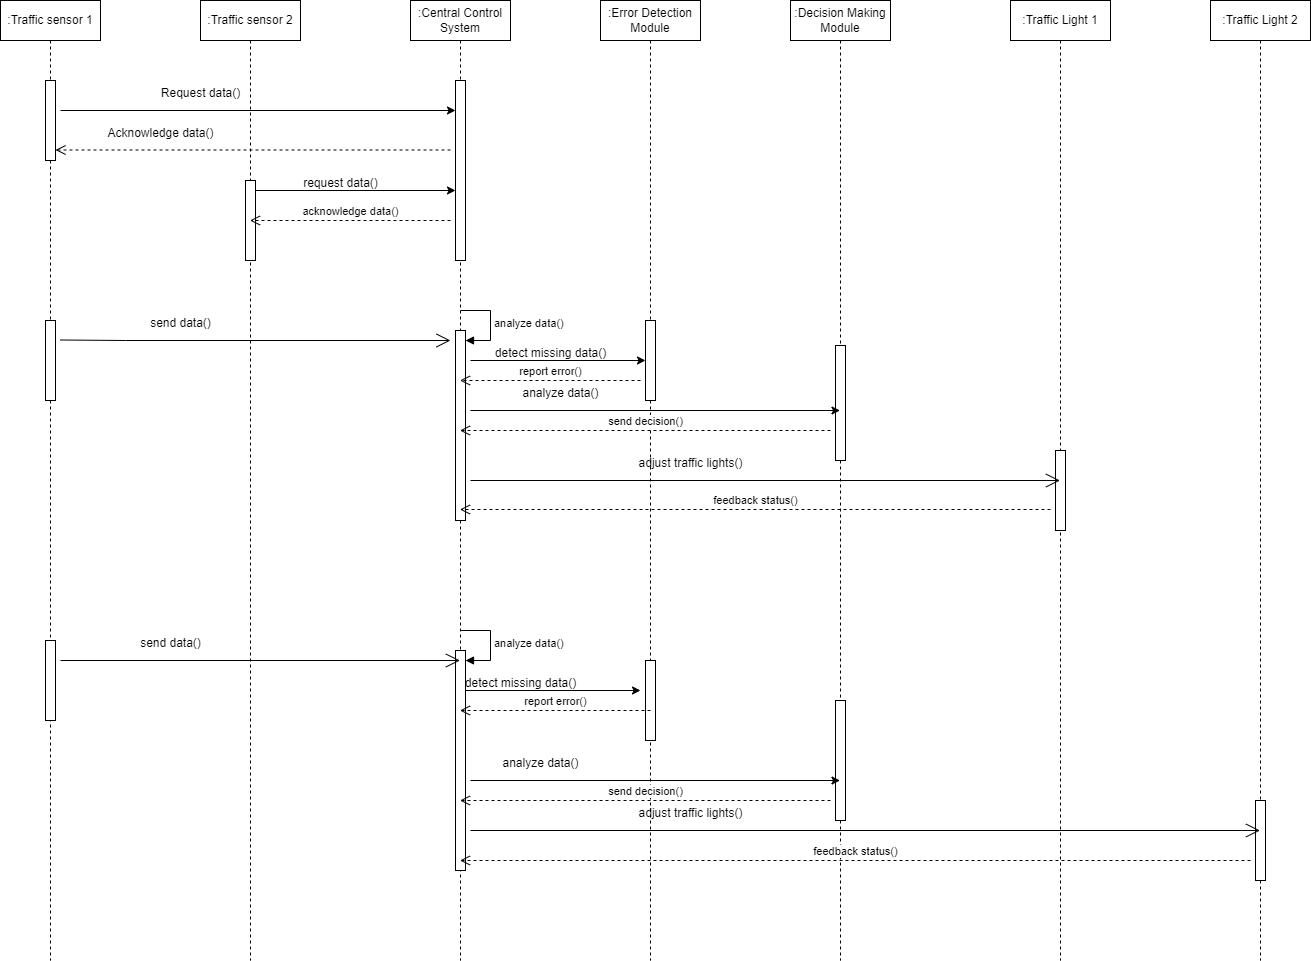

The diagram above was exported from draw.io. Its source (the exported page's mxGraphModel, read from the mxfile embedded in the PNG):
<mxGraphModel dx="2284" dy="694" grid="1" gridSize="10" guides="1" tooltips="1" connect="1" arrows="1" fold="1" page="1" pageScale="1" pageWidth="850" pageHeight="1100" math="0" shadow="0">
  <root>
    <mxCell id="0" />
    <mxCell id="1" parent="0" />
    <mxCell id="PBYQcbhJp4agwCT0bBSh-1" value=":Traffic sensor 1" style="shape=umlLifeline;perimeter=lifelinePerimeter;whiteSpace=wrap;html=1;container=1;dropTarget=0;collapsible=0;recursiveResize=0;outlineConnect=0;portConstraint=eastwest;newEdgeStyle={&quot;curved&quot;:0,&quot;rounded&quot;:0};" parent="1" vertex="1">
      <mxGeometry x="-250" y="40" width="100" height="960" as="geometry" />
    </mxCell>
    <mxCell id="PBYQcbhJp4agwCT0bBSh-8" value="" style="html=1;points=[[0,0,0,0,5],[0,1,0,0,-5],[1,0,0,0,5],[1,1,0,0,-5]];perimeter=orthogonalPerimeter;outlineConnect=0;targetShapes=umlLifeline;portConstraint=eastwest;newEdgeStyle={&quot;curved&quot;:0,&quot;rounded&quot;:0};" parent="PBYQcbhJp4agwCT0bBSh-1" vertex="1">
      <mxGeometry x="45" y="80" width="10" height="80" as="geometry" />
    </mxCell>
    <mxCell id="PBYQcbhJp4agwCT0bBSh-19" value="" style="html=1;points=[[0,0,0,0,5],[0,1,0,0,-5],[1,0,0,0,5],[1,1,0,0,-5]];perimeter=orthogonalPerimeter;outlineConnect=0;targetShapes=umlLifeline;portConstraint=eastwest;newEdgeStyle={&quot;curved&quot;:0,&quot;rounded&quot;:0};" parent="PBYQcbhJp4agwCT0bBSh-1" vertex="1">
      <mxGeometry x="45" y="320" width="10" height="80" as="geometry" />
    </mxCell>
    <mxCell id="PBYQcbhJp4agwCT0bBSh-57" value="" style="html=1;points=[[0,0,0,0,5],[0,1,0,0,-5],[1,0,0,0,5],[1,1,0,0,-5]];perimeter=orthogonalPerimeter;outlineConnect=0;targetShapes=umlLifeline;portConstraint=eastwest;newEdgeStyle={&quot;curved&quot;:0,&quot;rounded&quot;:0};" parent="PBYQcbhJp4agwCT0bBSh-1" vertex="1">
      <mxGeometry x="45" y="640" width="10" height="80" as="geometry" />
    </mxCell>
    <mxCell id="PBYQcbhJp4agwCT0bBSh-2" value=":Traffic sensor 2" style="shape=umlLifeline;perimeter=lifelinePerimeter;whiteSpace=wrap;html=1;container=1;dropTarget=0;collapsible=0;recursiveResize=0;outlineConnect=0;portConstraint=eastwest;newEdgeStyle={&quot;curved&quot;:0,&quot;rounded&quot;:0};" parent="1" vertex="1">
      <mxGeometry x="-50" y="40" width="100" height="960" as="geometry" />
    </mxCell>
    <mxCell id="PBYQcbhJp4agwCT0bBSh-14" value="" style="html=1;points=[[0,0,0,0,5],[0,1,0,0,-5],[1,0,0,0,5],[1,1,0,0,-5]];perimeter=orthogonalPerimeter;outlineConnect=0;targetShapes=umlLifeline;portConstraint=eastwest;newEdgeStyle={&quot;curved&quot;:0,&quot;rounded&quot;:0};" parent="PBYQcbhJp4agwCT0bBSh-2" vertex="1">
      <mxGeometry x="45" y="180" width="10" height="80" as="geometry" />
    </mxCell>
    <mxCell id="PBYQcbhJp4agwCT0bBSh-3" value=":Central Control System" style="shape=umlLifeline;perimeter=lifelinePerimeter;whiteSpace=wrap;html=1;container=1;dropTarget=0;collapsible=0;recursiveResize=0;outlineConnect=0;portConstraint=eastwest;newEdgeStyle={&quot;curved&quot;:0,&quot;rounded&quot;:0};" parent="1" vertex="1">
      <mxGeometry x="160" y="40" width="100" height="960" as="geometry" />
    </mxCell>
    <mxCell id="PBYQcbhJp4agwCT0bBSh-9" value="" style="html=1;points=[[0,0,0,0,5],[0,1,0,0,-5],[1,0,0,0,5],[1,1,0,0,-5]];perimeter=orthogonalPerimeter;outlineConnect=0;targetShapes=umlLifeline;portConstraint=eastwest;newEdgeStyle={&quot;curved&quot;:0,&quot;rounded&quot;:0};" parent="PBYQcbhJp4agwCT0bBSh-3" vertex="1">
      <mxGeometry x="45" y="80" width="10" height="180" as="geometry" />
    </mxCell>
    <mxCell id="PBYQcbhJp4agwCT0bBSh-24" value="" style="html=1;points=[[0,0,0,0,5],[0,1,0,0,-5],[1,0,0,0,5],[1,1,0,0,-5]];perimeter=orthogonalPerimeter;outlineConnect=0;targetShapes=umlLifeline;portConstraint=eastwest;newEdgeStyle={&quot;curved&quot;:0,&quot;rounded&quot;:0};" parent="PBYQcbhJp4agwCT0bBSh-3" vertex="1">
      <mxGeometry x="45" y="330" width="10" height="190" as="geometry" />
    </mxCell>
    <mxCell id="PBYQcbhJp4agwCT0bBSh-25" value="analyze data()" style="html=1;align=left;spacingLeft=2;endArrow=block;rounded=0;edgeStyle=orthogonalEdgeStyle;curved=0;rounded=0;" parent="PBYQcbhJp4agwCT0bBSh-3" target="PBYQcbhJp4agwCT0bBSh-24" edge="1">
      <mxGeometry relative="1" as="geometry">
        <mxPoint x="50" y="310" as="sourcePoint" />
        <Array as="points">
          <mxPoint x="80" y="340" />
        </Array>
      </mxGeometry>
    </mxCell>
    <mxCell id="PBYQcbhJp4agwCT0bBSh-30" value="" style="html=1;points=[[0,0,0,0,5],[0,1,0,0,-5],[1,0,0,0,5],[1,1,0,0,-5]];perimeter=orthogonalPerimeter;outlineConnect=0;targetShapes=umlLifeline;portConstraint=eastwest;newEdgeStyle={&quot;curved&quot;:0,&quot;rounded&quot;:0};" parent="PBYQcbhJp4agwCT0bBSh-3" vertex="1">
      <mxGeometry x="45" y="570" width="10" as="geometry" />
    </mxCell>
    <mxCell id="PBYQcbhJp4agwCT0bBSh-66" value="" style="html=1;points=[[0,0,0,0,5],[0,1,0,0,-5],[1,0,0,0,5],[1,1,0,0,-5]];perimeter=orthogonalPerimeter;outlineConnect=0;targetShapes=umlLifeline;portConstraint=eastwest;newEdgeStyle={&quot;curved&quot;:0,&quot;rounded&quot;:0};" parent="PBYQcbhJp4agwCT0bBSh-3" vertex="1">
      <mxGeometry x="45" y="650" width="10" height="220" as="geometry" />
    </mxCell>
    <mxCell id="PBYQcbhJp4agwCT0bBSh-67" value="analyze data()" style="html=1;align=left;spacingLeft=2;endArrow=block;rounded=0;edgeStyle=orthogonalEdgeStyle;curved=0;rounded=0;" parent="PBYQcbhJp4agwCT0bBSh-3" target="PBYQcbhJp4agwCT0bBSh-66" edge="1">
      <mxGeometry relative="1" as="geometry">
        <mxPoint x="50" y="630" as="sourcePoint" />
        <Array as="points">
          <mxPoint x="80" y="660" />
        </Array>
      </mxGeometry>
    </mxCell>
    <mxCell id="PBYQcbhJp4agwCT0bBSh-4" value=":Error Detection Module" style="shape=umlLifeline;perimeter=lifelinePerimeter;whiteSpace=wrap;html=1;container=1;dropTarget=0;collapsible=0;recursiveResize=0;outlineConnect=0;portConstraint=eastwest;newEdgeStyle={&quot;curved&quot;:0,&quot;rounded&quot;:0};" parent="1" vertex="1">
      <mxGeometry x="350" y="40" width="100" height="960" as="geometry" />
    </mxCell>
    <mxCell id="PBYQcbhJp4agwCT0bBSh-26" value="" style="html=1;points=[[0,0,0,0,5],[0,1,0,0,-5],[1,0,0,0,5],[1,1,0,0,-5]];perimeter=orthogonalPerimeter;outlineConnect=0;targetShapes=umlLifeline;portConstraint=eastwest;newEdgeStyle={&quot;curved&quot;:0,&quot;rounded&quot;:0};" parent="PBYQcbhJp4agwCT0bBSh-4" vertex="1">
      <mxGeometry x="45" y="320" width="10" height="80" as="geometry" />
    </mxCell>
    <mxCell id="PBYQcbhJp4agwCT0bBSh-60" value="" style="html=1;points=[[0,0,0,0,5],[0,1,0,0,-5],[1,0,0,0,5],[1,1,0,0,-5]];perimeter=orthogonalPerimeter;outlineConnect=0;targetShapes=umlLifeline;portConstraint=eastwest;newEdgeStyle={&quot;curved&quot;:0,&quot;rounded&quot;:0};" parent="PBYQcbhJp4agwCT0bBSh-4" vertex="1">
      <mxGeometry x="45" y="660" width="10" height="80" as="geometry" />
    </mxCell>
    <mxCell id="PBYQcbhJp4agwCT0bBSh-5" value=":Decision Making Module" style="shape=umlLifeline;perimeter=lifelinePerimeter;whiteSpace=wrap;html=1;container=1;dropTarget=0;collapsible=0;recursiveResize=0;outlineConnect=0;portConstraint=eastwest;newEdgeStyle={&quot;curved&quot;:0,&quot;rounded&quot;:0};" parent="1" vertex="1">
      <mxGeometry x="540" y="40" width="100" height="960" as="geometry" />
    </mxCell>
    <mxCell id="PBYQcbhJp4agwCT0bBSh-42" value="" style="html=1;points=[[0,0,0,0,5],[0,1,0,0,-5],[1,0,0,0,5],[1,1,0,0,-5]];perimeter=orthogonalPerimeter;outlineConnect=0;targetShapes=umlLifeline;portConstraint=eastwest;newEdgeStyle={&quot;curved&quot;:0,&quot;rounded&quot;:0};" parent="PBYQcbhJp4agwCT0bBSh-5" vertex="1">
      <mxGeometry x="45" y="345" width="10" height="115" as="geometry" />
    </mxCell>
    <mxCell id="PBYQcbhJp4agwCT0bBSh-61" value="" style="html=1;points=[[0,0,0,0,5],[0,1,0,0,-5],[1,0,0,0,5],[1,1,0,0,-5]];perimeter=orthogonalPerimeter;outlineConnect=0;targetShapes=umlLifeline;portConstraint=eastwest;newEdgeStyle={&quot;curved&quot;:0,&quot;rounded&quot;:0};" parent="PBYQcbhJp4agwCT0bBSh-5" vertex="1">
      <mxGeometry x="45" y="700" width="10" height="120" as="geometry" />
    </mxCell>
    <mxCell id="PBYQcbhJp4agwCT0bBSh-6" value=":Traffic Light 1" style="shape=umlLifeline;perimeter=lifelinePerimeter;whiteSpace=wrap;html=1;container=1;dropTarget=0;collapsible=0;recursiveResize=0;outlineConnect=0;portConstraint=eastwest;newEdgeStyle={&quot;curved&quot;:0,&quot;rounded&quot;:0};" parent="1" vertex="1">
      <mxGeometry x="760" y="40" width="100" height="960" as="geometry" />
    </mxCell>
    <mxCell id="PBYQcbhJp4agwCT0bBSh-52" value="" style="html=1;points=[[0,0,0,0,5],[0,1,0,0,-5],[1,0,0,0,5],[1,1,0,0,-5]];perimeter=orthogonalPerimeter;outlineConnect=0;targetShapes=umlLifeline;portConstraint=eastwest;newEdgeStyle={&quot;curved&quot;:0,&quot;rounded&quot;:0};" parent="PBYQcbhJp4agwCT0bBSh-6" vertex="1">
      <mxGeometry x="45" y="450" width="10" height="80" as="geometry" />
    </mxCell>
    <mxCell id="PBYQcbhJp4agwCT0bBSh-7" value=":Traffic Light 2" style="shape=umlLifeline;perimeter=lifelinePerimeter;whiteSpace=wrap;html=1;container=1;dropTarget=0;collapsible=0;recursiveResize=0;outlineConnect=0;portConstraint=eastwest;newEdgeStyle={&quot;curved&quot;:0,&quot;rounded&quot;:0};" parent="1" vertex="1">
      <mxGeometry x="960" y="40" width="100" height="960" as="geometry" />
    </mxCell>
    <mxCell id="PBYQcbhJp4agwCT0bBSh-63" value="" style="html=1;points=[[0,0,0,0,5],[0,1,0,0,-5],[1,0,0,0,5],[1,1,0,0,-5]];perimeter=orthogonalPerimeter;outlineConnect=0;targetShapes=umlLifeline;portConstraint=eastwest;newEdgeStyle={&quot;curved&quot;:0,&quot;rounded&quot;:0};" parent="PBYQcbhJp4agwCT0bBSh-7" vertex="1">
      <mxGeometry x="45" y="800" width="10" height="80" as="geometry" />
    </mxCell>
    <mxCell id="PBYQcbhJp4agwCT0bBSh-10" value="" style="endArrow=classic;html=1;rounded=0;" parent="1" target="PBYQcbhJp4agwCT0bBSh-9" edge="1">
      <mxGeometry width="50" height="50" relative="1" as="geometry">
        <mxPoint x="-190" y="150" as="sourcePoint" />
        <mxPoint x="200" y="150" as="targetPoint" />
      </mxGeometry>
    </mxCell>
    <mxCell id="PBYQcbhJp4agwCT0bBSh-11" value="Request data()" style="text;html=1;align=center;verticalAlign=middle;resizable=0;points=[];autosize=1;strokeColor=none;fillColor=none;" parent="1" vertex="1">
      <mxGeometry x="-100" y="118" width="100" height="30" as="geometry" />
    </mxCell>
    <mxCell id="PBYQcbhJp4agwCT0bBSh-12" value="" style="html=1;verticalAlign=bottom;endArrow=open;dashed=1;endSize=8;curved=0;rounded=0;" parent="1" target="PBYQcbhJp4agwCT0bBSh-8" edge="1">
      <mxGeometry relative="1" as="geometry">
        <mxPoint x="200" y="189.5" as="sourcePoint" />
        <mxPoint x="-190" y="190" as="targetPoint" />
      </mxGeometry>
    </mxCell>
    <mxCell id="PBYQcbhJp4agwCT0bBSh-13" value="Acknowledge data()" style="text;html=1;align=center;verticalAlign=middle;resizable=0;points=[];autosize=1;strokeColor=none;fillColor=none;" parent="1" vertex="1">
      <mxGeometry x="-155" y="158" width="130" height="30" as="geometry" />
    </mxCell>
    <mxCell id="PBYQcbhJp4agwCT0bBSh-15" value="" style="endArrow=classic;html=1;rounded=0;" parent="1" target="PBYQcbhJp4agwCT0bBSh-9" edge="1">
      <mxGeometry width="50" height="50" relative="1" as="geometry">
        <mxPoint x="5" y="230" as="sourcePoint" />
        <mxPoint x="200" y="230" as="targetPoint" />
      </mxGeometry>
    </mxCell>
    <mxCell id="PBYQcbhJp4agwCT0bBSh-16" value="request data()" style="text;html=1;align=center;verticalAlign=middle;resizable=0;points=[];autosize=1;strokeColor=none;fillColor=none;" parent="1" vertex="1">
      <mxGeometry x="40" y="208" width="100" height="30" as="geometry" />
    </mxCell>
    <mxCell id="PBYQcbhJp4agwCT0bBSh-17" value="acknowledge data()" style="html=1;verticalAlign=bottom;endArrow=open;dashed=1;endSize=8;curved=0;rounded=0;" parent="1" target="PBYQcbhJp4agwCT0bBSh-2" edge="1">
      <mxGeometry x="-0.0025" relative="1" as="geometry">
        <mxPoint x="200" y="260" as="sourcePoint" />
        <mxPoint x="130" y="260" as="targetPoint" />
        <mxPoint as="offset" />
      </mxGeometry>
    </mxCell>
    <mxCell id="PBYQcbhJp4agwCT0bBSh-22" value="" style="endArrow=open;endFill=1;endSize=12;html=1;rounded=0;" parent="1" edge="1">
      <mxGeometry width="160" relative="1" as="geometry">
        <mxPoint x="-190" y="379.5" as="sourcePoint" />
        <mxPoint x="200" y="380" as="targetPoint" />
        <Array as="points">
          <mxPoint x="-125" y="380" />
        </Array>
      </mxGeometry>
    </mxCell>
    <mxCell id="PBYQcbhJp4agwCT0bBSh-23" value="send data()" style="text;html=1;align=center;verticalAlign=middle;resizable=0;points=[];autosize=1;strokeColor=none;fillColor=none;" parent="1" vertex="1">
      <mxGeometry x="-110" y="348" width="80" height="30" as="geometry" />
    </mxCell>
    <mxCell id="PBYQcbhJp4agwCT0bBSh-27" value="" style="endArrow=classic;html=1;rounded=0;" parent="1" target="PBYQcbhJp4agwCT0bBSh-26" edge="1">
      <mxGeometry width="50" height="50" relative="1" as="geometry">
        <mxPoint x="220" y="400" as="sourcePoint" />
        <mxPoint x="390" y="400" as="targetPoint" />
      </mxGeometry>
    </mxCell>
    <mxCell id="PBYQcbhJp4agwCT0bBSh-28" value="detect missing data()" style="text;html=1;align=center;verticalAlign=middle;resizable=0;points=[];autosize=1;strokeColor=none;fillColor=none;" parent="1" vertex="1">
      <mxGeometry x="235" y="378" width="130" height="30" as="geometry" />
    </mxCell>
    <mxCell id="PBYQcbhJp4agwCT0bBSh-29" value="report error()" style="html=1;verticalAlign=bottom;endArrow=open;dashed=1;endSize=8;curved=0;rounded=0;" parent="1" target="PBYQcbhJp4agwCT0bBSh-3" edge="1">
      <mxGeometry relative="1" as="geometry">
        <mxPoint x="390" y="420" as="sourcePoint" />
        <mxPoint x="310" y="420" as="targetPoint" />
      </mxGeometry>
    </mxCell>
    <mxCell id="PBYQcbhJp4agwCT0bBSh-43" value="" style="endArrow=classic;html=1;rounded=0;" parent="1" target="PBYQcbhJp4agwCT0bBSh-5" edge="1">
      <mxGeometry width="50" height="50" relative="1" as="geometry">
        <mxPoint x="220" y="450" as="sourcePoint" />
        <mxPoint x="270" y="400" as="targetPoint" />
      </mxGeometry>
    </mxCell>
    <mxCell id="PBYQcbhJp4agwCT0bBSh-44" value="analyze data()" style="text;html=1;align=center;verticalAlign=middle;resizable=0;points=[];autosize=1;strokeColor=none;fillColor=none;" parent="1" vertex="1">
      <mxGeometry x="260" y="418" width="100" height="30" as="geometry" />
    </mxCell>
    <mxCell id="PBYQcbhJp4agwCT0bBSh-45" value="send decision()" style="html=1;verticalAlign=bottom;endArrow=open;dashed=1;endSize=8;curved=0;rounded=0;" parent="1" target="PBYQcbhJp4agwCT0bBSh-3" edge="1">
      <mxGeometry relative="1" as="geometry">
        <mxPoint x="580" y="470" as="sourcePoint" />
        <mxPoint x="500" y="470" as="targetPoint" />
      </mxGeometry>
    </mxCell>
    <mxCell id="PBYQcbhJp4agwCT0bBSh-53" value="" style="endArrow=open;endFill=1;endSize=12;html=1;rounded=0;" parent="1" target="PBYQcbhJp4agwCT0bBSh-6" edge="1">
      <mxGeometry width="160" relative="1" as="geometry">
        <mxPoint x="220" y="520" as="sourcePoint" />
        <mxPoint x="380" y="520" as="targetPoint" />
      </mxGeometry>
    </mxCell>
    <mxCell id="PBYQcbhJp4agwCT0bBSh-54" value="adjust traffic lights()" style="text;html=1;align=center;verticalAlign=middle;resizable=0;points=[];autosize=1;strokeColor=none;fillColor=none;" parent="1" vertex="1">
      <mxGeometry x="375" y="488" width="130" height="30" as="geometry" />
    </mxCell>
    <mxCell id="PBYQcbhJp4agwCT0bBSh-55" value="feedback status()" style="html=1;verticalAlign=bottom;endArrow=open;dashed=1;endSize=8;curved=0;rounded=0;" parent="1" target="PBYQcbhJp4agwCT0bBSh-3" edge="1">
      <mxGeometry relative="1" as="geometry">
        <mxPoint x="800" y="549" as="sourcePoint" />
        <mxPoint x="720" y="549" as="targetPoint" />
      </mxGeometry>
    </mxCell>
    <mxCell id="PBYQcbhJp4agwCT0bBSh-64" value="" style="endArrow=open;endFill=1;endSize=12;html=1;rounded=0;" parent="1" target="PBYQcbhJp4agwCT0bBSh-3" edge="1">
      <mxGeometry width="160" relative="1" as="geometry">
        <mxPoint x="-190" y="700" as="sourcePoint" />
        <mxPoint x="-30" y="700" as="targetPoint" />
      </mxGeometry>
    </mxCell>
    <mxCell id="PBYQcbhJp4agwCT0bBSh-65" value="send data()" style="text;html=1;align=center;verticalAlign=middle;resizable=0;points=[];autosize=1;strokeColor=none;fillColor=none;" parent="1" vertex="1">
      <mxGeometry x="-120" y="668" width="80" height="30" as="geometry" />
    </mxCell>
    <mxCell id="PBYQcbhJp4agwCT0bBSh-68" value="" style="endArrow=classic;html=1;rounded=0;" parent="1" edge="1">
      <mxGeometry width="50" height="50" relative="1" as="geometry">
        <mxPoint x="215.25" y="730" as="sourcePoint" />
        <mxPoint x="390" y="730" as="targetPoint" />
      </mxGeometry>
    </mxCell>
    <mxCell id="PBYQcbhJp4agwCT0bBSh-69" value="detect missing data()" style="text;html=1;align=center;verticalAlign=middle;resizable=0;points=[];autosize=1;strokeColor=none;fillColor=none;" parent="1" vertex="1">
      <mxGeometry x="205" y="708" width="130" height="30" as="geometry" />
    </mxCell>
    <mxCell id="PBYQcbhJp4agwCT0bBSh-70" value="report error()" style="html=1;verticalAlign=bottom;endArrow=open;dashed=1;endSize=8;curved=0;rounded=0;" parent="1" target="PBYQcbhJp4agwCT0bBSh-3" edge="1">
      <mxGeometry x="-0.0026" relative="1" as="geometry">
        <mxPoint x="400" y="750" as="sourcePoint" />
        <mxPoint x="320" y="750" as="targetPoint" />
        <mxPoint as="offset" />
      </mxGeometry>
    </mxCell>
    <mxCell id="PBYQcbhJp4agwCT0bBSh-71" value="" style="endArrow=classic;html=1;rounded=0;" parent="1" target="PBYQcbhJp4agwCT0bBSh-5" edge="1">
      <mxGeometry width="50" height="50" relative="1" as="geometry">
        <mxPoint x="220" y="820" as="sourcePoint" />
        <mxPoint x="260" y="770" as="targetPoint" />
      </mxGeometry>
    </mxCell>
    <mxCell id="PBYQcbhJp4agwCT0bBSh-72" value="analyze data()" style="text;html=1;align=center;verticalAlign=middle;resizable=0;points=[];autosize=1;strokeColor=none;fillColor=none;" parent="1" vertex="1">
      <mxGeometry x="240" y="788" width="100" height="30" as="geometry" />
    </mxCell>
    <mxCell id="PBYQcbhJp4agwCT0bBSh-73" value="send decision()" style="html=1;verticalAlign=bottom;endArrow=open;dashed=1;endSize=8;curved=0;rounded=0;" parent="1" target="PBYQcbhJp4agwCT0bBSh-3" edge="1">
      <mxGeometry relative="1" as="geometry">
        <mxPoint x="580" y="840" as="sourcePoint" />
        <mxPoint x="500" y="840" as="targetPoint" />
      </mxGeometry>
    </mxCell>
    <mxCell id="PBYQcbhJp4agwCT0bBSh-74" value="" style="endArrow=open;endFill=1;endSize=12;html=1;rounded=0;" parent="1" target="PBYQcbhJp4agwCT0bBSh-7" edge="1">
      <mxGeometry width="160" relative="1" as="geometry">
        <mxPoint x="220" y="870" as="sourcePoint" />
        <mxPoint x="380" y="870" as="targetPoint" />
      </mxGeometry>
    </mxCell>
    <mxCell id="PBYQcbhJp4agwCT0bBSh-75" value="adjust traffic lights()" style="text;html=1;align=center;verticalAlign=middle;resizable=0;points=[];autosize=1;strokeColor=none;fillColor=none;" parent="1" vertex="1">
      <mxGeometry x="375" y="838" width="130" height="30" as="geometry" />
    </mxCell>
    <mxCell id="PBYQcbhJp4agwCT0bBSh-76" value="feedback status()" style="html=1;verticalAlign=bottom;endArrow=open;dashed=1;endSize=8;curved=0;rounded=0;" parent="1" target="PBYQcbhJp4agwCT0bBSh-3" edge="1">
      <mxGeometry relative="1" as="geometry">
        <mxPoint x="1000" y="900" as="sourcePoint" />
        <mxPoint x="920" y="900" as="targetPoint" />
      </mxGeometry>
    </mxCell>
  </root>
</mxGraphModel>